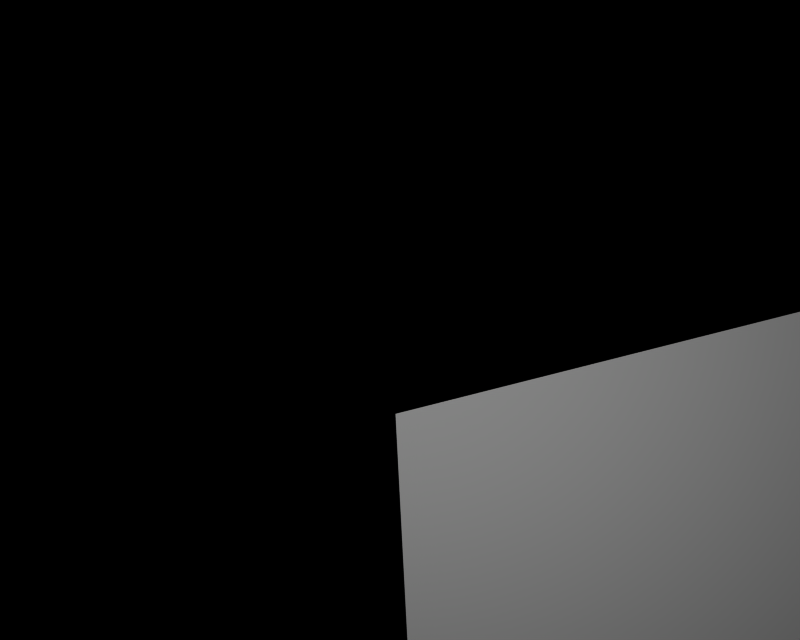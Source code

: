 # Source: BR_Armaldo-Shiny01.blend  (saved by Blender 2.66.1; exported with 4.5.12 LTS)
import bpy
from mathutils import Matrix  # noqa: F401  (used for matrix-valued properties, if any)

bpy.ops.wm.read_factory_settings(use_empty=True)
scene = bpy.context.scene
scene.name = '1'

# ---- collections
col_collection_1 = bpy.data.collections.new('Collection 1'); scene.collection.children.link(col_collection_1)

# ---- materials (node trees are filled in below, after node groups)
mat_mat_0 = bpy.data.materials.new('mat_0')
mat_mat_0.alpha_threshold = 0.0
mat_mat_0.specular_color = (0.5, 0.5, 0.5)
mat_mat_0.roughness = 0.5

# ---- material node trees

# ---- cameras
cam_camera_001 = bpy.data.cameras.new('Camera.001')
cam_camera_001.passepartout_alpha = 0.2
cam_camera_001.clip_end = 100.0
cam_camera_001.lens = 35.0
cam_camera_001.sensor_width = 32.0
cam_camera_001.sensor_height = 18.0
cam_camera_001.show_passepartout = False
cam_camera_001.show_safe_areas = True
cam_camera_001.dof.focus_distance = 0.0
cam_camera_001.dof.aperture_fstop = 128.0

# ---- lights
light_lamp = bpy.data.lights.new('Lamp', 'POINT')
light_lamp.transmission_factor = 0.0
light_lamp.energy = 109.0
light_lamp.shadow_buffer_clip_start = 0.5
light_lamp.shadow_soft_size = 1.0
light_lamp.shadow_maximum_resolution = 0.006
light_lamp.use_absolute_resolution = True
light_lamp.cycles.use_multiple_importance_sampling = False

# ---- meshes
me_armaldo_mat_0 = bpy.data.meshes.new('armaldo_mat_0')
me_armaldo_mat_0.from_pydata([(2.458, -0.494, -0.01826), (1.493, -0.5926, -0.01982), (0.02605, -0.381, -0.00948), (3.887, 0.01364, -0.003244), (-0.01415, 0.3862, 0.01756), (3.867, 0.3972, 0.01028), (1.422, 0.7499, 0.02751), (2.393, 0.7527, 0.02569)], [], [(0, 1, 2), (3, 0, 2), (4, 3, 2), (4, 5, 3), (6, 5, 4), (6, 7, 5)])
me_armaldo_mat_0.polygons.foreach_set('use_smooth', [True] * 6)
_k = set([(0, 1), (0, 3), (1, 2), (2, 4), (3, 5), (4, 6), (5, 7), (6, 7)])
me_armaldo_mat_0.attributes.new('sharp_edge', 'BOOLEAN', 'EDGE').data.foreach_set('value', [ (min(e.vertices), max(e.vertices)) in _k for e in me_armaldo_mat_0.edges])
_uv = me_armaldo_mat_0.uv_layers.new(name='UVTex')
_uv.uv.foreach_set('vector', [1.0, 0.25, 0.375, 0.09375, 0.625, 0.0625, 0.0, 0.375, 0.375, 0.09375, 1.0, 0.25, 1.0, 0.75, 0.0, 0.375, 1.0, 0.25, 1.0, 0.75, 0.0, 0.625, 0.0, 0.375, 0.625, 0.9375, 0.0, 0.625, 1.0, 0.75, 0.625, 0.9375, 0.375, 0.9062, 0.0, 0.625])
me_armaldo_mat_0.materials.append(mat_mat_0)
me_armaldo_mat_0.use_remesh_preserve_volume = False
me_armaldo_mat_0.use_remesh_preserve_attributes = False
me_armaldo_mat_0.use_mirror_vertex_groups = False
me_armaldo_mat_0.update()

# ---- objects
ob_lamp_002 = bpy.data.objects.new('Lamp.002', light_lamp)
ob_lamp_001 = bpy.data.objects.new('Lamp.001', light_lamp)
ob_camera_001 = bpy.data.objects.new('Camera.001', cam_camera_001)
ob_armaldo_mat_0 = bpy.data.objects.new('armaldo_mat_0', me_armaldo_mat_0)

# ---- transforms, parenting, visibility, modifiers, constraints
ob_lamp_002.location = (0.4484, 0.6727, 2.691)
ob_lamp_002.lock_rotations_4d = False
ob_lamp_002.empty_display_type = 'ARROWS'
ob_lamp_002.lineart.crease_threshold = 0.0
ob_lamp_001.location = (-0.4484, 0.6727, 2.691)
ob_lamp_001.lock_rotations_4d = False
ob_lamp_001.empty_display_type = 'ARROWS'
ob_lamp_001.lineart.crease_threshold = 0.0
ob_camera_001.location = (0.0, 0.6727, 2.691)
ob_camera_001.lock_rotations_4d = False
ob_camera_001.empty_display_type = 'ARROWS'
ob_camera_001.lineart.crease_threshold = 0.0
ob_armaldo_mat_0.location = (0.0, 0.0, 0.0)
ob_armaldo_mat_0.lock_rotations_4d = False
ob_armaldo_mat_0.empty_display_type = 'ARROWS'
ob_armaldo_mat_0.lineart.crease_threshold = 0.0

# ---- collection membership
col_collection_1.objects.link(ob_lamp_002)
col_collection_1.objects.link(ob_lamp_001)
col_collection_1.objects.link(ob_camera_001)
col_collection_1.objects.link(ob_armaldo_mat_0)

# ---- scene / render settings (as saved in the file)
scene.camera = ob_camera_001
scene.frame_start = 1; scene.frame_end = 250; scene.frame_set(1)
scene.render.engine = 'BLENDER_EEVEE_NEXT'
scene.render.image_settings.file_format = 'TARGA'
scene.render.image_settings.color_mode = 'RGB'
scene.render.image_settings.compression = 90
scene.render.resolution_x = 320
scene.render.resolution_y = 256
scene.render.fps = 25
scene.render.dither_intensity = 0.0
scene.render.film_transparent = True
scene.render.use_compositing = False
scene.render.use_sequencer = False
scene.render.use_file_extension = False
scene.render.bake_margin = 2
scene.render.bake_bias = 0.0
scene.render.use_stamp_time = False
scene.render.use_stamp_date = False
scene.render.use_stamp_frame = False
scene.render.use_stamp_camera = False
scene.render.use_stamp_scene = False
scene.render.use_stamp_filename = False
scene.render.use_stamp_render_time = False
scene.render.stamp_font_size = 0
scene.render.stamp_foreground = (0.0, 0.0, 0.0, 0.0)
scene.render.stamp_background = (0.0, 0.0, 0.0, 0.0)
scene.cycles.use_denoising = False
scene.cycles.samples = 10
scene.cycles.sampling_pattern = 'TABULATED_SOBOL'
scene.cycles.light_sampling_threshold = 0.0
scene.cycles.use_adaptive_sampling = False
scene.cycles.use_light_tree = False
scene.cycles.blur_glossy = 0.0
scene.cycles.volume_bounces = 1
scene.cycles.pixel_filter_type = 'GAUSSIAN'
scene.cycles.sample_clamp_indirect = 0.0
scene.view_settings.view_transform = 'Raw'
bpy.context.view_layer.update()
